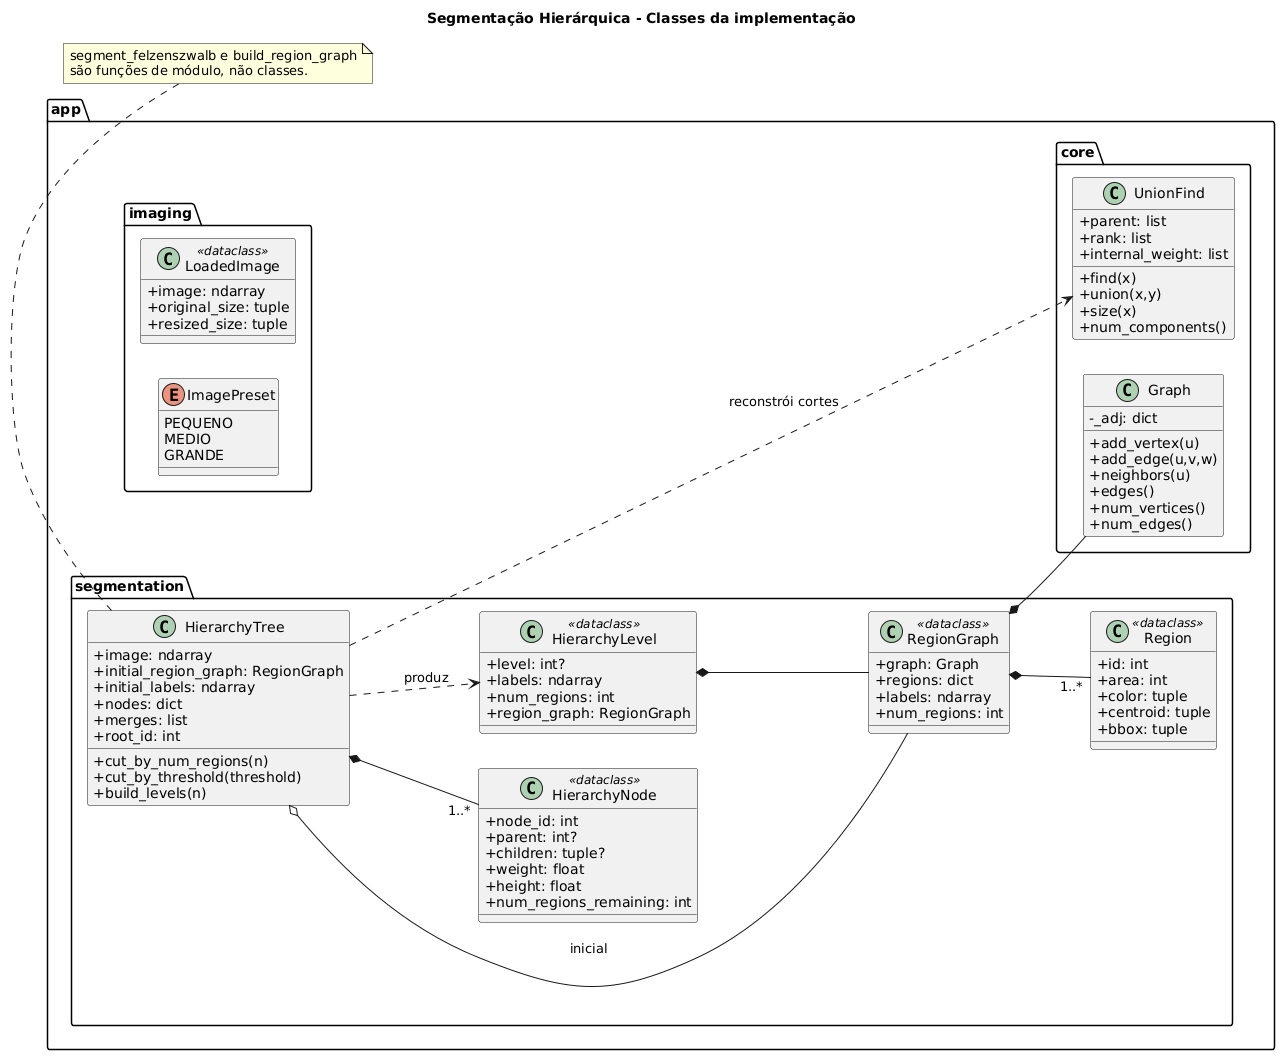

The diagram above was rendered by PlantUML. Its source (embedded in the PNG):
@startuml
title Segmentação Hierárquica - Classes da implementação
skinparam classAttributeIconSize 0
left to right direction
package "app.core" {
 class Graph {
  - _adj: dict
  + add_vertex(u)
  + add_edge(u,v,w)
  + neighbors(u)
  + edges()
  + num_vertices()
  + num_edges()
 }
 class UnionFind {
  + parent: list
  + rank: list
  + internal_weight: list
  + find(x)
  + union(x,y)
  + size(x)
  + num_components()
 }
}
package "app.imaging" {
 class LoadedImage <<dataclass>> {
  + image: ndarray
  + original_size: tuple
  + resized_size: tuple
 }
 enum ImagePreset {
  PEQUENO
  MEDIO
  GRANDE
 }
}
package "app.segmentation" {
 class Region <<dataclass>> {
  + id: int
  + area: int
  + color: tuple
  + centroid: tuple
  + bbox: tuple
 }
 class RegionGraph <<dataclass>> {
  + graph: Graph
  + regions: dict
  + labels: ndarray
  + num_regions: int
 }
 class HierarchyNode <<dataclass>> {
  + node_id: int
  + parent: int?
  + children: tuple?
  + weight: float
  + height: float
  + num_regions_remaining: int
 }
 class HierarchyLevel <<dataclass>> {
  + level: int?
  + labels: ndarray
  + num_regions: int
  + region_graph: RegionGraph
 }
 class HierarchyTree {
  + image: ndarray
  + initial_region_graph: RegionGraph
  + initial_labels: ndarray
  + nodes: dict
  + merges: list
  + root_id: int
  + cut_by_num_regions(n)
  + cut_by_threshold(threshold)
  + build_levels(n)
 }
}
RegionGraph *-- Graph
RegionGraph *-- "1..*" Region
HierarchyTree *-- "1..*" HierarchyNode
HierarchyTree o-- RegionGraph : inicial
HierarchyTree ..> HierarchyLevel : produz
HierarchyTree ..> UnionFind : reconstrói cortes
HierarchyLevel *-- RegionGraph
note bottom of HierarchyTree
segment_felzenszwalb e build_region_graph
são funções de módulo, não classes.
end note
@enduml